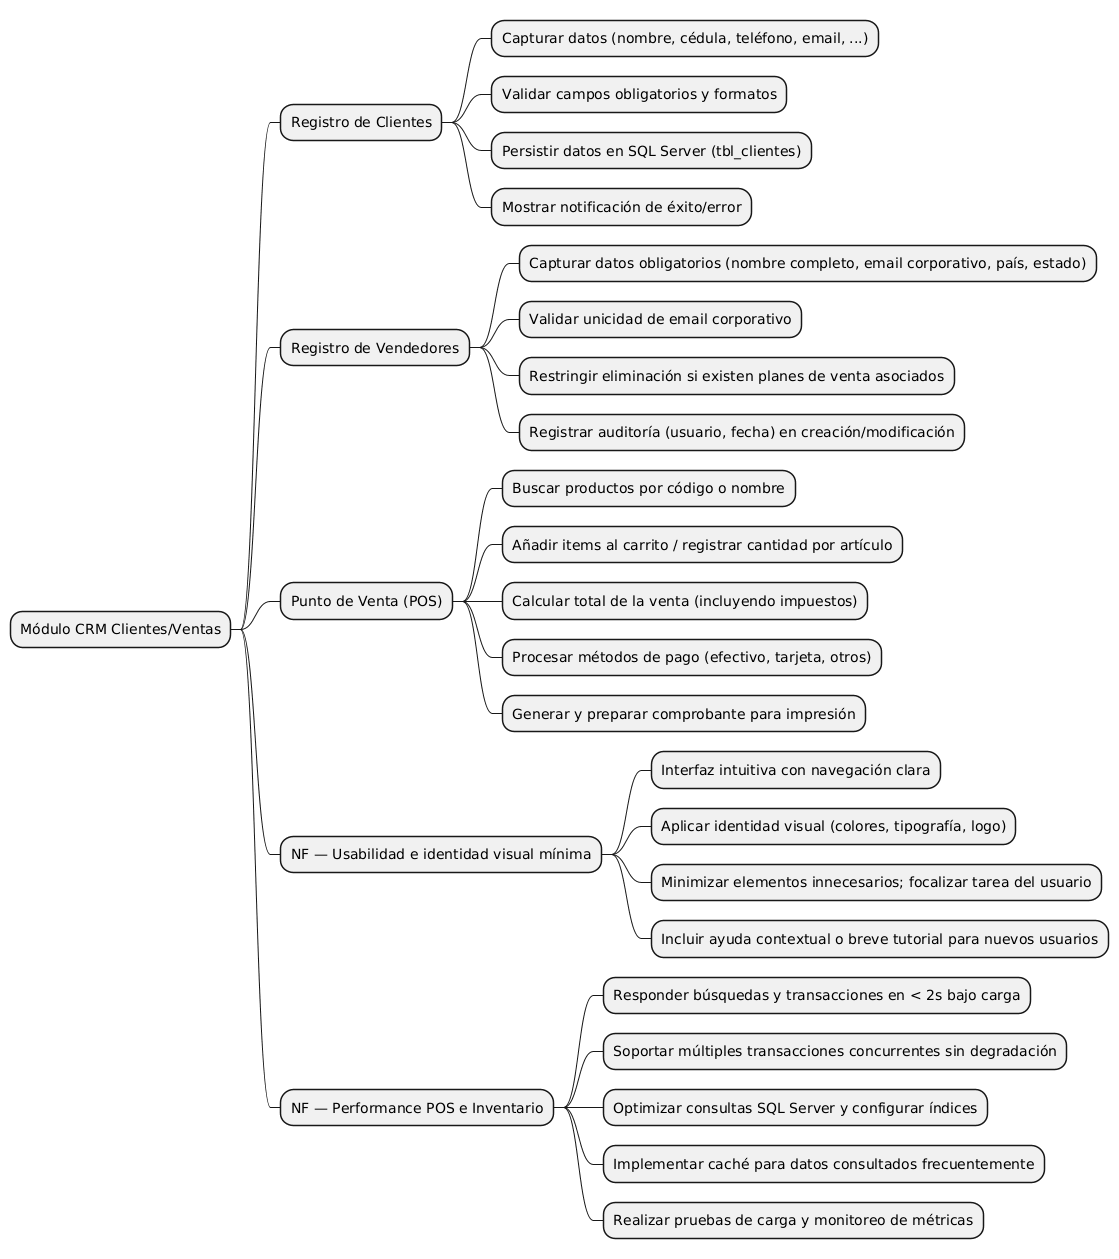

The diagram above was rendered by PlantUML. Its source (embedded in the PNG):
@startmindmap
* Módulo CRM Clientes/Ventas
** Registro de Clientes
*** Capturar datos (nombre, cédula, teléfono, email, ...)
*** Validar campos obligatorios y formatos
*** Persistir datos en SQL Server (tbl_clientes)
*** Mostrar notificación de éxito/error
** Registro de Vendedores
*** Capturar datos obligatorios (nombre completo, email corporativo, país, estado)
*** Validar unicidad de email corporativo
*** Restringir eliminación si existen planes de venta asociados
*** Registrar auditoría (usuario, fecha) en creación/modificación
** Punto de Venta (POS)
*** Buscar productos por código o nombre
*** Añadir items al carrito / registrar cantidad por artículo
*** Calcular total de la venta (incluyendo impuestos)
*** Procesar métodos de pago (efectivo, tarjeta, otros)
*** Generar y preparar comprobante para impresión
** NF — Usabilidad e identidad visual mínima
*** Interfaz intuitiva con navegación clara
*** Aplicar identidad visual (colores, tipografía, logo)
*** Minimizar elementos innecesarios; focalizar tarea del usuario
*** Incluir ayuda contextual o breve tutorial para nuevos usuarios
** NF — Performance POS e Inventario
*** Responder búsquedas y transacciones en < 2s bajo carga
*** Soportar múltiples transacciones concurrentes sin degradación
*** Optimizar consultas SQL Server y configurar índices
*** Implementar caché para datos consultados frecuentemente
*** Realizar pruebas de carga y monitoreo de métricas

@endmindmap